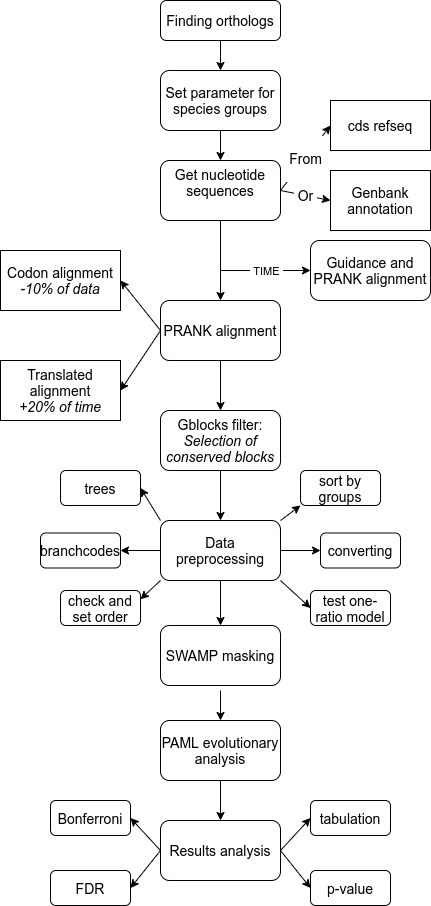

The diagram above was exported from draw.io. Its source (the exported page's mxGraphModel, read from the mxfile embedded in the PNG):
<mxGraphModel dx="984" dy="584" grid="1" gridSize="10" guides="1" tooltips="1" connect="1" arrows="1" fold="1" page="1" pageScale="1" pageWidth="827" pageHeight="1169" math="0" shadow="0">
  <root>
    <mxCell id="WIyWlLk6GJQsqaUBKTNV-0" />
    <mxCell id="WIyWlLk6GJQsqaUBKTNV-1" parent="WIyWlLk6GJQsqaUBKTNV-0" />
    <mxCell id="WIyWlLk6GJQsqaUBKTNV-3" value="&lt;div style=&quot;text-align: left&quot;&gt;&lt;font style=&quot;font-size: 14px&quot;&gt;Finding &lt;span style=&quot;background-color: rgb(255 , 255 , 255)&quot;&gt;orthologs&lt;/span&gt;&lt;/font&gt;&lt;/div&gt;" style="rounded=1;whiteSpace=wrap;html=1;fontSize=12;glass=0;strokeWidth=1;shadow=0;" parent="WIyWlLk6GJQsqaUBKTNV-1" vertex="1">
      <mxGeometry x="360" y="80" width="120" height="40" as="geometry" />
    </mxCell>
    <mxCell id="B31D0U4Uwy7p4EYMhVf4-4" value="&lt;div&gt;&lt;font style=&quot;font-size: 14px&quot;&gt;Get nucleotide sequences&lt;/font&gt;&lt;/div&gt;&lt;div&gt;&lt;span style=&quot;font-size: 14px&quot;&gt;&lt;br&gt;&lt;/span&gt;&lt;/div&gt;" style="rounded=1;whiteSpace=wrap;html=1;fontSize=12;glass=0;strokeWidth=1;shadow=0;" vertex="1" parent="WIyWlLk6GJQsqaUBKTNV-1">
      <mxGeometry x="360" y="240" width="120" height="60" as="geometry" />
    </mxCell>
    <mxCell id="B31D0U4Uwy7p4EYMhVf4-8" value="&lt;font style=&quot;font-size: 14px&quot;&gt;cds refseq&lt;/font&gt;" style="rounded=0;whiteSpace=wrap;html=1;strokeColor=#000000;strokeWidth=1;fillColor=#FFFFFF;gradientColor=none;" vertex="1" parent="WIyWlLk6GJQsqaUBKTNV-1">
      <mxGeometry x="530" y="180" width="100" height="50" as="geometry" />
    </mxCell>
    <mxCell id="B31D0U4Uwy7p4EYMhVf4-9" value="&lt;font style=&quot;font-size: 14px&quot;&gt;Genbank annotation&lt;/font&gt;" style="rounded=0;whiteSpace=wrap;html=1;strokeColor=#000000;strokeWidth=1;fillColor=#FFFFFF;gradientColor=none;" vertex="1" parent="WIyWlLk6GJQsqaUBKTNV-1">
      <mxGeometry x="530" y="250" width="100" height="60" as="geometry" />
    </mxCell>
    <mxCell id="B31D0U4Uwy7p4EYMhVf4-10" value="" style="endArrow=classic;html=1;exitX=1;exitY=0.5;exitDx=0;exitDy=0;entryX=0;entryY=0.5;entryDx=0;entryDy=0;" edge="1" parent="WIyWlLk6GJQsqaUBKTNV-1" source="B31D0U4Uwy7p4EYMhVf4-4" target="B31D0U4Uwy7p4EYMhVf4-8">
      <mxGeometry relative="1" as="geometry">
        <mxPoint x="370" y="300" as="sourcePoint" />
        <mxPoint x="470" y="300" as="targetPoint" />
      </mxGeometry>
    </mxCell>
    <mxCell id="B31D0U4Uwy7p4EYMhVf4-11" value="&lt;p style=&quot;line-height: 130%; font-size: 14px;&quot;&gt;&amp;nbsp;From&amp;nbsp;&lt;/p&gt;" style="edgeLabel;resizable=0;html=1;align=center;verticalAlign=middle;fontSize=14;" connectable="0" vertex="1" parent="B31D0U4Uwy7p4EYMhVf4-10">
      <mxGeometry relative="1" as="geometry" />
    </mxCell>
    <mxCell id="B31D0U4Uwy7p4EYMhVf4-12" value="" style="endArrow=classic;html=1;exitX=1;exitY=0.5;exitDx=0;exitDy=0;entryX=0;entryY=0.5;entryDx=0;entryDy=0;" edge="1" parent="WIyWlLk6GJQsqaUBKTNV-1" source="B31D0U4Uwy7p4EYMhVf4-4" target="B31D0U4Uwy7p4EYMhVf4-9">
      <mxGeometry relative="1" as="geometry">
        <mxPoint x="340" y="280" as="sourcePoint" />
        <mxPoint x="350" y="240" as="targetPoint" />
      </mxGeometry>
    </mxCell>
    <mxCell id="B31D0U4Uwy7p4EYMhVf4-13" value="&lt;p style=&quot;line-height: 130%; font-size: 14px;&quot;&gt;&amp;nbsp;Or&amp;nbsp;&lt;/p&gt;" style="edgeLabel;resizable=0;html=1;align=center;verticalAlign=middle;fontSize=14;" connectable="0" vertex="1" parent="B31D0U4Uwy7p4EYMhVf4-12">
      <mxGeometry relative="1" as="geometry" />
    </mxCell>
    <mxCell id="B31D0U4Uwy7p4EYMhVf4-16" value="&lt;div&gt;&lt;span style=&quot;font-size: 14px&quot;&gt;Set parameter for species groups&lt;/span&gt;&lt;/div&gt;" style="rounded=1;whiteSpace=wrap;html=1;fontSize=12;glass=0;strokeWidth=1;shadow=0;" vertex="1" parent="WIyWlLk6GJQsqaUBKTNV-1">
      <mxGeometry x="360" y="150" width="120" height="60" as="geometry" />
    </mxCell>
    <mxCell id="B31D0U4Uwy7p4EYMhVf4-17" value="" style="endArrow=classic;html=1;fontSize=14;exitX=0.5;exitY=1;exitDx=0;exitDy=0;entryX=0.5;entryY=0;entryDx=0;entryDy=0;" edge="1" parent="WIyWlLk6GJQsqaUBKTNV-1" source="WIyWlLk6GJQsqaUBKTNV-3" target="B31D0U4Uwy7p4EYMhVf4-16">
      <mxGeometry width="50" height="50" relative="1" as="geometry">
        <mxPoint x="380" y="380" as="sourcePoint" />
        <mxPoint x="430" y="330" as="targetPoint" />
      </mxGeometry>
    </mxCell>
    <mxCell id="B31D0U4Uwy7p4EYMhVf4-18" value="" style="endArrow=classic;html=1;fontSize=14;exitX=0.5;exitY=1;exitDx=0;exitDy=0;entryX=0.5;entryY=0;entryDx=0;entryDy=0;" edge="1" parent="WIyWlLk6GJQsqaUBKTNV-1" source="B31D0U4Uwy7p4EYMhVf4-16" target="B31D0U4Uwy7p4EYMhVf4-4">
      <mxGeometry width="50" height="50" relative="1" as="geometry">
        <mxPoint x="380" y="340" as="sourcePoint" />
        <mxPoint x="430" y="290" as="targetPoint" />
      </mxGeometry>
    </mxCell>
    <mxCell id="B31D0U4Uwy7p4EYMhVf4-19" value="&lt;div&gt;&lt;span style=&quot;font-size: 14px&quot;&gt;PRANK alignment&lt;/span&gt;&lt;/div&gt;" style="rounded=1;whiteSpace=wrap;html=1;fontSize=12;glass=0;strokeWidth=1;shadow=0;" vertex="1" parent="WIyWlLk6GJQsqaUBKTNV-1">
      <mxGeometry x="360" y="380" width="120" height="60" as="geometry" />
    </mxCell>
    <mxCell id="B31D0U4Uwy7p4EYMhVf4-20" value="" style="endArrow=classic;html=1;fontSize=14;exitX=0.5;exitY=1;exitDx=0;exitDy=0;entryX=0.5;entryY=0;entryDx=0;entryDy=0;" edge="1" parent="WIyWlLk6GJQsqaUBKTNV-1" source="B31D0U4Uwy7p4EYMhVf4-4" target="B31D0U4Uwy7p4EYMhVf4-19">
      <mxGeometry width="50" height="50" relative="1" as="geometry">
        <mxPoint x="330" y="340" as="sourcePoint" />
        <mxPoint x="380" y="290" as="targetPoint" />
      </mxGeometry>
    </mxCell>
    <mxCell id="B31D0U4Uwy7p4EYMhVf4-25" value="Codon alignment&lt;br&gt;&lt;i&gt;-10% of data&lt;/i&gt;" style="rounded=0;whiteSpace=wrap;html=1;fontSize=14;strokeColor=#000000;strokeWidth=1;fillColor=#FFFFFF;gradientColor=none;" vertex="1" parent="WIyWlLk6GJQsqaUBKTNV-1">
      <mxGeometry x="200" y="330" width="120" height="60" as="geometry" />
    </mxCell>
    <mxCell id="B31D0U4Uwy7p4EYMhVf4-26" value="Translated alignment&lt;br&gt;&lt;i&gt;+20% of time&lt;/i&gt;" style="rounded=0;whiteSpace=wrap;html=1;fontSize=14;strokeColor=#000000;strokeWidth=1;fillColor=#FFFFFF;gradientColor=none;" vertex="1" parent="WIyWlLk6GJQsqaUBKTNV-1">
      <mxGeometry x="200" y="440" width="120" height="60" as="geometry" />
    </mxCell>
    <mxCell id="B31D0U4Uwy7p4EYMhVf4-27" value="" style="endArrow=classic;html=1;fontSize=14;exitX=0;exitY=0.5;exitDx=0;exitDy=0;entryX=1;entryY=0.5;entryDx=0;entryDy=0;" edge="1" parent="WIyWlLk6GJQsqaUBKTNV-1" source="B31D0U4Uwy7p4EYMhVf4-19" target="B31D0U4Uwy7p4EYMhVf4-25">
      <mxGeometry width="50" height="50" relative="1" as="geometry">
        <mxPoint x="440" y="310" as="sourcePoint" />
        <mxPoint x="490" y="260" as="targetPoint" />
      </mxGeometry>
    </mxCell>
    <mxCell id="B31D0U4Uwy7p4EYMhVf4-28" value="" style="endArrow=classic;html=1;fontSize=14;exitX=0;exitY=0.5;exitDx=0;exitDy=0;entryX=1;entryY=0.5;entryDx=0;entryDy=0;" edge="1" parent="WIyWlLk6GJQsqaUBKTNV-1" source="B31D0U4Uwy7p4EYMhVf4-19" target="B31D0U4Uwy7p4EYMhVf4-26">
      <mxGeometry width="50" height="50" relative="1" as="geometry">
        <mxPoint x="440" y="310" as="sourcePoint" />
        <mxPoint x="490" y="260" as="targetPoint" />
      </mxGeometry>
    </mxCell>
    <mxCell id="B31D0U4Uwy7p4EYMhVf4-29" value="&lt;span style=&quot;font-size: 14px&quot;&gt;Guidance and PRANK alignment&lt;br&gt;&lt;/span&gt;" style="rounded=1;whiteSpace=wrap;html=1;fontSize=12;glass=0;strokeWidth=1;shadow=0;" vertex="1" parent="WIyWlLk6GJQsqaUBKTNV-1">
      <mxGeometry x="510" y="320" width="120" height="60" as="geometry" />
    </mxCell>
    <mxCell id="B31D0U4Uwy7p4EYMhVf4-31" value="" style="endArrow=classic;html=1;fontSize=14;entryX=0;entryY=0.5;entryDx=0;entryDy=0;" edge="1" parent="WIyWlLk6GJQsqaUBKTNV-1" target="B31D0U4Uwy7p4EYMhVf4-29">
      <mxGeometry relative="1" as="geometry">
        <mxPoint x="420" y="350" as="sourcePoint" />
        <mxPoint x="500" y="350" as="targetPoint" />
      </mxGeometry>
    </mxCell>
    <mxCell id="B31D0U4Uwy7p4EYMhVf4-32" value="&amp;nbsp;TIME&amp;nbsp;" style="edgeLabel;resizable=0;html=1;align=center;verticalAlign=middle;" connectable="0" vertex="1" parent="B31D0U4Uwy7p4EYMhVf4-31">
      <mxGeometry relative="1" as="geometry" />
    </mxCell>
    <mxCell id="B31D0U4Uwy7p4EYMhVf4-33" value="&lt;span style=&quot;font-size: 14px&quot;&gt;Gblocks filter:&lt;br&gt;&lt;/span&gt;&lt;span style=&quot;background-color: rgb(255 , 255 , 255)&quot;&gt;&lt;font style=&quot;font-size: 14px&quot;&gt;&lt;i&gt;Selection of conserved blocks&lt;/i&gt;&lt;/font&gt;&lt;/span&gt;&lt;span style=&quot;font-size: 14px&quot;&gt;&lt;br&gt;&lt;/span&gt;" style="rounded=1;whiteSpace=wrap;html=1;fontSize=12;glass=0;strokeWidth=1;shadow=0;" vertex="1" parent="WIyWlLk6GJQsqaUBKTNV-1">
      <mxGeometry x="360" y="490" width="120" height="60" as="geometry" />
    </mxCell>
    <mxCell id="B31D0U4Uwy7p4EYMhVf4-34" value="" style="endArrow=classic;html=1;fontSize=14;exitX=0.5;exitY=1;exitDx=0;exitDy=0;" edge="1" parent="WIyWlLk6GJQsqaUBKTNV-1" source="B31D0U4Uwy7p4EYMhVf4-19" target="B31D0U4Uwy7p4EYMhVf4-33">
      <mxGeometry width="50" height="50" relative="1" as="geometry">
        <mxPoint x="450" y="460" as="sourcePoint" />
        <mxPoint x="500" y="410" as="targetPoint" />
      </mxGeometry>
    </mxCell>
    <mxCell id="B31D0U4Uwy7p4EYMhVf4-35" value="Data preprocessing" style="rounded=1;whiteSpace=wrap;html=1;fontSize=14;strokeColor=#000000;strokeWidth=1;fillColor=#FFFFFF;gradientColor=none;" vertex="1" parent="WIyWlLk6GJQsqaUBKTNV-1">
      <mxGeometry x="360" y="600" width="120" height="60" as="geometry" />
    </mxCell>
    <mxCell id="B31D0U4Uwy7p4EYMhVf4-36" value="" style="endArrow=classic;html=1;fontSize=14;exitX=0.5;exitY=1;exitDx=0;exitDy=0;entryX=0.5;entryY=0;entryDx=0;entryDy=0;" edge="1" parent="WIyWlLk6GJQsqaUBKTNV-1" source="B31D0U4Uwy7p4EYMhVf4-33" target="B31D0U4Uwy7p4EYMhVf4-35">
      <mxGeometry width="50" height="50" relative="1" as="geometry">
        <mxPoint x="420" y="560" as="sourcePoint" />
        <mxPoint x="540" y="560" as="targetPoint" />
      </mxGeometry>
    </mxCell>
    <mxCell id="B31D0U4Uwy7p4EYMhVf4-38" value="sort by groups" style="rounded=1;whiteSpace=wrap;html=1;fontSize=14;strokeColor=#000000;strokeWidth=1;fillColor=#FFFFFF;gradientColor=none;" vertex="1" parent="WIyWlLk6GJQsqaUBKTNV-1">
      <mxGeometry x="500" y="550" width="80" height="35" as="geometry" />
    </mxCell>
    <mxCell id="B31D0U4Uwy7p4EYMhVf4-39" value="check and set order" style="rounded=1;whiteSpace=wrap;html=1;fontSize=14;strokeColor=#000000;strokeWidth=1;fillColor=#FFFFFF;gradientColor=none;" vertex="1" parent="WIyWlLk6GJQsqaUBKTNV-1">
      <mxGeometry x="260" y="670" width="80" height="35" as="geometry" />
    </mxCell>
    <mxCell id="B31D0U4Uwy7p4EYMhVf4-40" value="converting" style="rounded=1;whiteSpace=wrap;html=1;fontSize=14;strokeColor=#000000;strokeWidth=1;fillColor=#FFFFFF;gradientColor=none;" vertex="1" parent="WIyWlLk6GJQsqaUBKTNV-1">
      <mxGeometry x="520" y="612.5" width="80" height="35" as="geometry" />
    </mxCell>
    <mxCell id="B31D0U4Uwy7p4EYMhVf4-42" value="trees" style="rounded=1;whiteSpace=wrap;html=1;fontSize=14;strokeColor=#000000;strokeWidth=1;fillColor=#FFFFFF;gradientColor=none;" vertex="1" parent="WIyWlLk6GJQsqaUBKTNV-1">
      <mxGeometry x="260" y="550" width="80" height="35" as="geometry" />
    </mxCell>
    <mxCell id="B31D0U4Uwy7p4EYMhVf4-43" value="branchcodes" style="rounded=1;whiteSpace=wrap;html=1;fontSize=14;strokeColor=#000000;strokeWidth=1;fillColor=#FFFFFF;gradientColor=none;" vertex="1" parent="WIyWlLk6GJQsqaUBKTNV-1">
      <mxGeometry x="240" y="612.5" width="80" height="35" as="geometry" />
    </mxCell>
    <mxCell id="B31D0U4Uwy7p4EYMhVf4-44" value="test one-ratio model" style="rounded=1;whiteSpace=wrap;html=1;fontSize=14;strokeColor=#000000;strokeWidth=1;fillColor=#FFFFFF;gradientColor=none;" vertex="1" parent="WIyWlLk6GJQsqaUBKTNV-1">
      <mxGeometry x="510" y="670" width="80" height="35" as="geometry" />
    </mxCell>
    <mxCell id="B31D0U4Uwy7p4EYMhVf4-47" value="" style="endArrow=classic;html=1;fontSize=14;exitX=1;exitY=0;exitDx=0;exitDy=0;entryX=0;entryY=1;entryDx=0;entryDy=0;" edge="1" parent="WIyWlLk6GJQsqaUBKTNV-1" source="B31D0U4Uwy7p4EYMhVf4-35" target="B31D0U4Uwy7p4EYMhVf4-38">
      <mxGeometry width="50" height="50" relative="1" as="geometry">
        <mxPoint x="490" y="590" as="sourcePoint" />
        <mxPoint x="540" y="540" as="targetPoint" />
      </mxGeometry>
    </mxCell>
    <mxCell id="B31D0U4Uwy7p4EYMhVf4-48" value="" style="endArrow=classic;html=1;fontSize=14;exitX=1;exitY=0.5;exitDx=0;exitDy=0;entryX=0;entryY=0.5;entryDx=0;entryDy=0;" edge="1" parent="WIyWlLk6GJQsqaUBKTNV-1" source="B31D0U4Uwy7p4EYMhVf4-35" target="B31D0U4Uwy7p4EYMhVf4-40">
      <mxGeometry width="50" height="50" relative="1" as="geometry">
        <mxPoint x="490" y="590" as="sourcePoint" />
        <mxPoint x="540" y="540" as="targetPoint" />
      </mxGeometry>
    </mxCell>
    <mxCell id="B31D0U4Uwy7p4EYMhVf4-49" value="" style="endArrow=classic;html=1;fontSize=14;exitX=1;exitY=1;exitDx=0;exitDy=0;entryX=0;entryY=0.5;entryDx=0;entryDy=0;" edge="1" parent="WIyWlLk6GJQsqaUBKTNV-1" source="B31D0U4Uwy7p4EYMhVf4-35" target="B31D0U4Uwy7p4EYMhVf4-44">
      <mxGeometry width="50" height="50" relative="1" as="geometry">
        <mxPoint x="490" y="590" as="sourcePoint" />
        <mxPoint x="540" y="540" as="targetPoint" />
      </mxGeometry>
    </mxCell>
    <mxCell id="B31D0U4Uwy7p4EYMhVf4-50" value="" style="endArrow=classic;html=1;fontSize=14;exitX=0;exitY=1;exitDx=0;exitDy=0;entryX=1;entryY=0.25;entryDx=0;entryDy=0;" edge="1" parent="WIyWlLk6GJQsqaUBKTNV-1" source="B31D0U4Uwy7p4EYMhVf4-35" target="B31D0U4Uwy7p4EYMhVf4-39">
      <mxGeometry width="50" height="50" relative="1" as="geometry">
        <mxPoint x="490" y="590" as="sourcePoint" />
        <mxPoint x="540" y="540" as="targetPoint" />
      </mxGeometry>
    </mxCell>
    <mxCell id="B31D0U4Uwy7p4EYMhVf4-51" value="" style="endArrow=classic;html=1;fontSize=14;entryX=1;entryY=0.5;entryDx=0;entryDy=0;exitX=0;exitY=0.5;exitDx=0;exitDy=0;" edge="1" parent="WIyWlLk6GJQsqaUBKTNV-1" source="B31D0U4Uwy7p4EYMhVf4-35" target="B31D0U4Uwy7p4EYMhVf4-43">
      <mxGeometry width="50" height="50" relative="1" as="geometry">
        <mxPoint x="490" y="590" as="sourcePoint" />
        <mxPoint x="540" y="540" as="targetPoint" />
      </mxGeometry>
    </mxCell>
    <mxCell id="B31D0U4Uwy7p4EYMhVf4-52" value="" style="endArrow=classic;html=1;fontSize=14;entryX=1;entryY=0.5;entryDx=0;entryDy=0;" edge="1" parent="WIyWlLk6GJQsqaUBKTNV-1" target="B31D0U4Uwy7p4EYMhVf4-42">
      <mxGeometry width="50" height="50" relative="1" as="geometry">
        <mxPoint x="360" y="600" as="sourcePoint" />
        <mxPoint x="540" y="540" as="targetPoint" />
      </mxGeometry>
    </mxCell>
    <mxCell id="B31D0U4Uwy7p4EYMhVf4-53" value="SWAMP masking" style="rounded=1;whiteSpace=wrap;html=1;fontSize=14;strokeColor=#000000;strokeWidth=1;fillColor=#FFFFFF;gradientColor=none;" vertex="1" parent="WIyWlLk6GJQsqaUBKTNV-1">
      <mxGeometry x="360" y="705" width="120" height="60" as="geometry" />
    </mxCell>
    <mxCell id="B31D0U4Uwy7p4EYMhVf4-54" value="" style="endArrow=classic;html=1;fontSize=14;exitX=0.5;exitY=1;exitDx=0;exitDy=0;entryX=0.5;entryY=0;entryDx=0;entryDy=0;" edge="1" parent="WIyWlLk6GJQsqaUBKTNV-1" source="B31D0U4Uwy7p4EYMhVf4-35" target="B31D0U4Uwy7p4EYMhVf4-53">
      <mxGeometry width="50" height="50" relative="1" as="geometry">
        <mxPoint x="490" y="600" as="sourcePoint" />
        <mxPoint x="420" y="700" as="targetPoint" />
      </mxGeometry>
    </mxCell>
    <mxCell id="B31D0U4Uwy7p4EYMhVf4-55" value="PAML evolutionary analysis" style="rounded=1;whiteSpace=wrap;html=1;fontSize=14;strokeColor=#000000;strokeWidth=1;fillColor=#FFFFFF;gradientColor=none;" vertex="1" parent="WIyWlLk6GJQsqaUBKTNV-1">
      <mxGeometry x="360" y="800" width="120" height="60" as="geometry" />
    </mxCell>
    <mxCell id="B31D0U4Uwy7p4EYMhVf4-56" value="" style="endArrow=classic;html=1;fontSize=14;entryX=0.5;entryY=0;entryDx=0;entryDy=0;" edge="1" parent="WIyWlLk6GJQsqaUBKTNV-1" target="B31D0U4Uwy7p4EYMhVf4-55">
      <mxGeometry width="50" height="50" relative="1" as="geometry">
        <mxPoint x="420" y="770" as="sourcePoint" />
        <mxPoint x="560" y="600" as="targetPoint" />
      </mxGeometry>
    </mxCell>
    <mxCell id="B31D0U4Uwy7p4EYMhVf4-57" value="Results analysis" style="rounded=1;whiteSpace=wrap;html=1;fontSize=14;strokeColor=#000000;strokeWidth=1;fillColor=#FFFFFF;gradientColor=none;" vertex="1" parent="WIyWlLk6GJQsqaUBKTNV-1">
      <mxGeometry x="360" y="900" width="120" height="60" as="geometry" />
    </mxCell>
    <mxCell id="B31D0U4Uwy7p4EYMhVf4-58" value="" style="endArrow=classic;html=1;fontSize=14;exitX=0.5;exitY=1;exitDx=0;exitDy=0;entryX=0.5;entryY=0;entryDx=0;entryDy=0;" edge="1" parent="WIyWlLk6GJQsqaUBKTNV-1" source="B31D0U4Uwy7p4EYMhVf4-55" target="B31D0U4Uwy7p4EYMhVf4-57">
      <mxGeometry width="50" height="50" relative="1" as="geometry">
        <mxPoint x="600" y="750" as="sourcePoint" />
        <mxPoint x="650" y="700" as="targetPoint" />
      </mxGeometry>
    </mxCell>
    <mxCell id="B31D0U4Uwy7p4EYMhVf4-59" value="tabulation" style="rounded=1;whiteSpace=wrap;html=1;fontSize=14;strokeColor=#000000;strokeWidth=1;fillColor=#FFFFFF;gradientColor=none;" vertex="1" parent="WIyWlLk6GJQsqaUBKTNV-1">
      <mxGeometry x="510" y="880" width="80" height="35" as="geometry" />
    </mxCell>
    <mxCell id="B31D0U4Uwy7p4EYMhVf4-60" value="p-value" style="rounded=1;whiteSpace=wrap;html=1;fontSize=14;strokeColor=#000000;strokeWidth=1;fillColor=#FFFFFF;gradientColor=none;" vertex="1" parent="WIyWlLk6GJQsqaUBKTNV-1">
      <mxGeometry x="510" y="950" width="80" height="35" as="geometry" />
    </mxCell>
    <mxCell id="B31D0U4Uwy7p4EYMhVf4-61" value="Bonferroni" style="rounded=1;whiteSpace=wrap;html=1;fontSize=14;strokeColor=#000000;strokeWidth=1;fillColor=#FFFFFF;gradientColor=none;" vertex="1" parent="WIyWlLk6GJQsqaUBKTNV-1">
      <mxGeometry x="250" y="880" width="80" height="35" as="geometry" />
    </mxCell>
    <mxCell id="B31D0U4Uwy7p4EYMhVf4-62" value="FDR" style="rounded=1;whiteSpace=wrap;html=1;fontSize=14;strokeColor=#000000;strokeWidth=1;fillColor=#FFFFFF;gradientColor=none;" vertex="1" parent="WIyWlLk6GJQsqaUBKTNV-1">
      <mxGeometry x="250" y="950" width="80" height="35" as="geometry" />
    </mxCell>
    <mxCell id="B31D0U4Uwy7p4EYMhVf4-63" value="" style="endArrow=classic;html=1;fontSize=14;exitX=1;exitY=0.5;exitDx=0;exitDy=0;entryX=0;entryY=0.5;entryDx=0;entryDy=0;entryPerimeter=0;" edge="1" parent="WIyWlLk6GJQsqaUBKTNV-1" source="B31D0U4Uwy7p4EYMhVf4-57" target="B31D0U4Uwy7p4EYMhVf4-59">
      <mxGeometry width="50" height="50" relative="1" as="geometry">
        <mxPoint x="600" y="780" as="sourcePoint" />
        <mxPoint x="650" y="730" as="targetPoint" />
      </mxGeometry>
    </mxCell>
    <mxCell id="B31D0U4Uwy7p4EYMhVf4-64" value="" style="endArrow=classic;html=1;fontSize=14;exitX=1;exitY=0.5;exitDx=0;exitDy=0;entryX=0;entryY=0.5;entryDx=0;entryDy=0;" edge="1" parent="WIyWlLk6GJQsqaUBKTNV-1" source="B31D0U4Uwy7p4EYMhVf4-57" target="B31D0U4Uwy7p4EYMhVf4-60">
      <mxGeometry width="50" height="50" relative="1" as="geometry">
        <mxPoint x="600" y="780" as="sourcePoint" />
        <mxPoint x="650" y="730" as="targetPoint" />
      </mxGeometry>
    </mxCell>
    <mxCell id="B31D0U4Uwy7p4EYMhVf4-65" value="" style="endArrow=classic;html=1;fontSize=14;exitX=0;exitY=0.5;exitDx=0;exitDy=0;entryX=1;entryY=0.5;entryDx=0;entryDy=0;" edge="1" parent="WIyWlLk6GJQsqaUBKTNV-1" source="B31D0U4Uwy7p4EYMhVf4-57" target="B31D0U4Uwy7p4EYMhVf4-61">
      <mxGeometry width="50" height="50" relative="1" as="geometry">
        <mxPoint x="600" y="780" as="sourcePoint" />
        <mxPoint x="650" y="730" as="targetPoint" />
      </mxGeometry>
    </mxCell>
    <mxCell id="B31D0U4Uwy7p4EYMhVf4-66" value="" style="endArrow=classic;html=1;fontSize=14;entryX=1;entryY=0.5;entryDx=0;entryDy=0;" edge="1" parent="WIyWlLk6GJQsqaUBKTNV-1" target="B31D0U4Uwy7p4EYMhVf4-62">
      <mxGeometry width="50" height="50" relative="1" as="geometry">
        <mxPoint x="360" y="930" as="sourcePoint" />
        <mxPoint x="650" y="730" as="targetPoint" />
      </mxGeometry>
    </mxCell>
  </root>
</mxGraphModel>